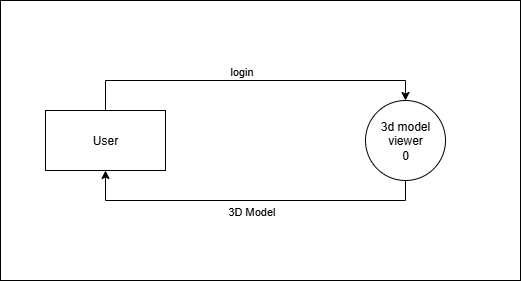

The diagram above was exported from draw.io. Its source (the exported page's mxGraphModel, read from the mxfile embedded in the PNG):
<mxGraphModel dx="1042" dy="527" grid="1" gridSize="10" guides="1" tooltips="1" connect="1" arrows="1" fold="1" page="1" pageScale="1" pageWidth="850" pageHeight="1100" math="0" shadow="0">
  <root>
    <mxCell id="0" />
    <mxCell id="1" parent="0" />
    <mxCell id="nJBhDOkioGxN5gzW-g-6-1" value="" style="rounded=0;whiteSpace=wrap;html=1;" parent="1" vertex="1">
      <mxGeometry x="165" y="180" width="520" height="280" as="geometry" />
    </mxCell>
    <mxCell id="LEDZCN7shcy9AuHxVjqZ-4" style="edgeStyle=orthogonalEdgeStyle;rounded=0;orthogonalLoop=1;jettySize=auto;html=1;exitX=0.5;exitY=0;exitDx=0;exitDy=0;entryX=0.5;entryY=0;entryDx=0;entryDy=0;" parent="1" source="l13RUR725zcrL0DZzyeS-1" target="LEDZCN7shcy9AuHxVjqZ-2" edge="1">
      <mxGeometry relative="1" as="geometry">
        <mxPoint x="280" y="280" as="sourcePoint" />
      </mxGeometry>
    </mxCell>
    <mxCell id="LEDZCN7shcy9AuHxVjqZ-15" value="login" style="edgeLabel;html=1;align=center;verticalAlign=middle;resizable=0;points=[];" parent="LEDZCN7shcy9AuHxVjqZ-4" vertex="1" connectable="0">
      <mxGeometry x="-0.0545" relative="1" as="geometry">
        <mxPoint y="-10" as="offset" />
      </mxGeometry>
    </mxCell>
    <mxCell id="LEDZCN7shcy9AuHxVjqZ-5" style="edgeStyle=orthogonalEdgeStyle;rounded=0;orthogonalLoop=1;jettySize=auto;html=1;exitX=0.5;exitY=1;exitDx=0;exitDy=0;entryX=0.5;entryY=1;entryDx=0;entryDy=0;" parent="1" source="LEDZCN7shcy9AuHxVjqZ-2" target="l13RUR725zcrL0DZzyeS-1" edge="1">
      <mxGeometry relative="1" as="geometry">
        <mxPoint x="280" y="360" as="targetPoint" />
      </mxGeometry>
    </mxCell>
    <mxCell id="LEDZCN7shcy9AuHxVjqZ-16" value="3D Model" style="edgeLabel;html=1;align=center;verticalAlign=middle;resizable=0;points=[];" parent="LEDZCN7shcy9AuHxVjqZ-5" vertex="1" connectable="0">
      <mxGeometry x="0.0182" y="1" relative="1" as="geometry">
        <mxPoint x="3" y="9" as="offset" />
      </mxGeometry>
    </mxCell>
    <mxCell id="LEDZCN7shcy9AuHxVjqZ-2" value="3d model&lt;div&gt;viewer&lt;/div&gt;&lt;div&gt;0&lt;/div&gt;" style="ellipse;whiteSpace=wrap;html=1;aspect=fixed;" parent="1" vertex="1">
      <mxGeometry x="530" y="280" width="80" height="80" as="geometry" />
    </mxCell>
    <mxCell id="l13RUR725zcrL0DZzyeS-1" value="User" style="rounded=0;whiteSpace=wrap;html=1;" parent="1" vertex="1">
      <mxGeometry x="210" y="290" width="120" height="60" as="geometry" />
    </mxCell>
  </root>
</mxGraphModel>